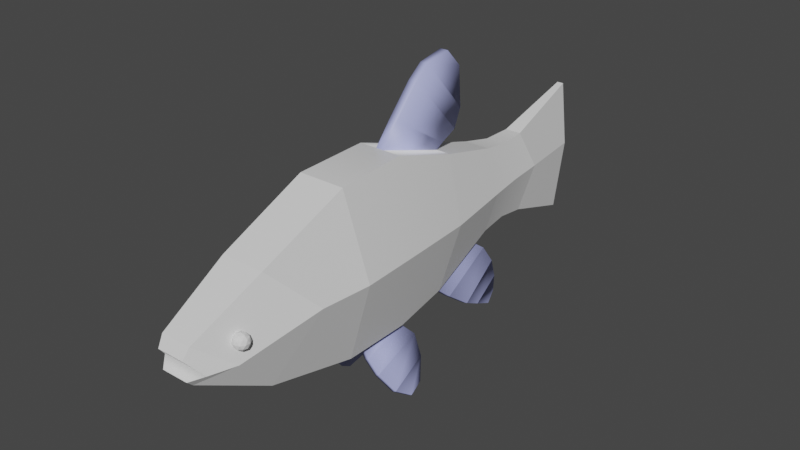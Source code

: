 # Source: tenchFishModel.blend  (saved by Blender 2.93.21; exported with 4.5.12 LTS)
import bpy
from mathutils import Matrix  # noqa: F401  (used for matrix-valued properties, if any)

bpy.ops.wm.read_factory_settings(use_empty=True)
scene = bpy.context.scene
scene.name = 'Scene'

# ---- collections
col_collection = bpy.data.collections.new('Collection'); scene.collection.children.link(col_collection)

# ---- materials (node trees are filled in below, after node groups)
mat_material_001 = bpy.data.materials.new('Material.001')
mat_material_001.use_transparent_shadow = False
mat_material_002 = bpy.data.materials.new('Material.002')
mat_material_002.use_transparent_shadow = False
mat_material_003 = bpy.data.materials.new('Material.003')
mat_material_003.use_transparent_shadow = False
mat_material_004 = bpy.data.materials.new('Material.004')
mat_material_004.use_transparent_shadow = False
mat_material_005 = bpy.data.materials.new('Material.005')
mat_material_005.use_transparent_shadow = False

# ---- material node trees
mat_material_001.use_nodes = True; mat_material_001.node_tree.nodes.clear()
_N = mat_material_001.node_tree.nodes; _L = mat_material_001.node_tree.links
n0 = _N.new('ShaderNodeBsdfPrincipled'); n0.name = 'Principled BSDF'; n0.location = (10, 300)
n0.distribution = 'GGX'
n0.subsurface_method = 'BURLEY'
n0.inputs[3].default_value = 1.45
n0.inputs[27].default_value = (0.0, 0.0, 0.0, 1.0)
n0.inputs[28].default_value = 1.0
n1 = _N.new('ShaderNodeOutputMaterial'); n1.name = 'Material Output'; n1.location = (300, 300)
_L.new(n0.outputs[0], n1.inputs[0])
n1.is_active_output = True
mat_material_002.use_nodes = True; mat_material_002.node_tree.nodes.clear()
_N = mat_material_002.node_tree.nodes; _L = mat_material_002.node_tree.links
n0 = _N.new('ShaderNodeBsdfPrincipled'); n0.name = 'Principled BSDF'; n0.location = (10, 300)
n0.distribution = 'GGX'
n0.subsurface_method = 'BURLEY'
n0.inputs[3].default_value = 1.45
n0.inputs[27].default_value = (0.0, 0.0, 0.0, 1.0)
n0.inputs[28].default_value = 1.0
n1 = _N.new('ShaderNodeOutputMaterial'); n1.name = 'Material Output'; n1.location = (300, 300)
_L.new(n0.outputs[0], n1.inputs[0])
n1.is_active_output = True
mat_material_003.use_nodes = True; mat_material_003.node_tree.nodes.clear()
_N = mat_material_003.node_tree.nodes; _L = mat_material_003.node_tree.links
n0 = _N.new('ShaderNodeBsdfPrincipled'); n0.name = 'Principled BSDF'; n0.location = (10, 300)
n0.distribution = 'GGX'
n0.subsurface_method = 'BURLEY'
n0.inputs[0].default_value = (0.4115, 0.4439, 0.8, 1.0)
n0.inputs[3].default_value = 1.45
n0.inputs[27].default_value = (0.0, 0.0, 0.0, 1.0)
n0.inputs[28].default_value = 1.0
n1 = _N.new('ShaderNodeOutputMaterial'); n1.name = 'Material Output'; n1.location = (300, 300)
_L.new(n0.outputs[0], n1.inputs[0])
n1.is_active_output = True
mat_material_004.use_nodes = True; mat_material_004.node_tree.nodes.clear()
_N = mat_material_004.node_tree.nodes; _L = mat_material_004.node_tree.links
n0 = _N.new('ShaderNodeBsdfPrincipled'); n0.name = 'Principled BSDF'; n0.location = (10, 300)
n0.distribution = 'GGX'
n0.subsurface_method = 'BURLEY'
n0.inputs[3].default_value = 1.45
n0.inputs[27].default_value = (0.0, 0.0, 0.0, 1.0)
n0.inputs[28].default_value = 1.0
n1 = _N.new('ShaderNodeOutputMaterial'); n1.name = 'Material Output'; n1.location = (300, 300)
_L.new(n0.outputs[0], n1.inputs[0])
n1.is_active_output = True
mat_material_005.use_nodes = True; mat_material_005.node_tree.nodes.clear()
_N = mat_material_005.node_tree.nodes; _L = mat_material_005.node_tree.links
n0 = _N.new('ShaderNodeBsdfPrincipled'); n0.name = 'Principled BSDF'; n0.location = (10, 300)
n0.distribution = 'GGX'
n0.subsurface_method = 'BURLEY'
n0.inputs[3].default_value = 1.45
n0.inputs[27].default_value = (0.0, 0.0, 0.0, 1.0)
n0.inputs[28].default_value = 1.0
n1 = _N.new('ShaderNodeOutputMaterial'); n1.name = 'Material Output'; n1.location = (300, 300)
_L.new(n0.outputs[0], n1.inputs[0])
n1.is_active_output = True

# ---- world
world_world = bpy.data.worlds.new('World'); scene.world = world_world
world_world.use_nodes = True; world_world.node_tree.nodes.clear()
_N = world_world.node_tree.nodes; _L = world_world.node_tree.links
n0 = _N.new('ShaderNodeOutputWorld'); n0.name = 'World Output'; n0.location = (300, 300)
n1 = _N.new('ShaderNodeBackground'); n1.name = 'Background'; n1.location = (10, 300)
n1.inputs[0].default_value = (0.05088, 0.05088, 0.05088, 1.0)
_L.new(n1.outputs[0], n0.inputs[0])
n0.is_active_output = True
world_world.color = (0.05088, 0.05088, 0.05088)
world_world.use_sun_shadow = False
world_world.sun_shadow_jitter_overblur = 0.0

# ---- meshes
me_cylinder = bpy.data.meshes.new('Cylinder')
me_cylinder.from_pydata([(0.01677, 0.5795, 0.3802), (-0.1651, 0.9909, 0.001832), (0.2224, 0.5447, -0.007326), (0.02385, 0.8927, -0.3192), (0.0915, 0.5088, -0.4523), (0.04879, 0.8927, -0.3126), (-0.02623, 0.5795, 0.3802), (0.1556, 0.9909, 0.001832), (0.05617, 0.5088, -0.4617), (0.07545, 0.989, 0.2704), (-0.2319, 0.5447, -0.007327), (-0.08491, 0.989, 0.2704), (-0.1505, -1.251, -0.09549), (-0.2895, -0.2879, -1.118e-07), (-0.1912, -1.09, -0.1016), (-0.271, -0.6065, 0.007326), (-0.0873, -1.318, -0.1222), (0.06593, -0.2335, -0.4996), (-0.09798, -1.291, -0.1449), (-0.1379, -0.8465, -0.3713), (0.07784, -1.318, -0.1222), (0.09515, -0.2335, -0.4996), (0.08852, -1.291, -0.1449), (0.1284, -0.8465, -0.3713), (0.1411, -1.251, -0.09549), (0.2801, -0.2879, 1.304e-08), (0.1818, -1.09, -0.1016), (0.2615, -0.6065, 0.007326), (0.0778, -1.331, -0.00109), (0.1377, -0.3172, 0.5088), (0.08852, -1.291, 0.06068), (0.1284, -0.8648, 0.276), (-0.08726, -1.331, -0.00109), (-0.1471, -0.3172, 0.5088), (-0.09798, -1.291, 0.06068), (-0.1379, -0.8648, 0.276), (-0.02473, 1.852, -0.4358), (-0.05468, 1.385, -0.2825), (-0.1046, 1.469, 0.003663), (-0.04473, 1.908, -0.003663), (0.01527, 1.852, -0.4358), (0.04522, 1.385, -0.2825), (0.03527, 1.908, -0.003663), (0.09517, 1.469, 0.003663), (0.01527, 1.868, 0.4101), (0.04522, 1.359, 0.2404), (-0.02473, 1.868, 0.4101), (-0.05468, 1.359, 0.2404), (-0.2721, 0.1275, 0.005495), (0.04134, 0.09237, -0.508), (0.06588, 0.09237, -0.4957), (0.02057, 0.1257, 0.5278), (-0.03003, 0.1257, 0.5278), (0.2626, 0.1275, 0.005495), (0.1181, 1.23, 0.002087), (0.05671, 1.174, 0.2345), (-0.06617, 1.189, -0.2531), (0.05671, 1.189, -0.2531), (-0.06617, 1.174, 0.2345), (-0.1276, 1.23, 0.002087), (-0.1384, 0.1449, -0.5049), (-0.1471, -0.2861, -0.4996), (0.1377, -0.2861, -0.4996), (0.129, 0.1449, -0.5049), (0.05833, 0.1804, -0.542), (0.09106, -0.123, -0.6094), (0.1172, -0.123, -0.5963), (0.08287, 0.1804, -0.5297), (0.04984, 0.1364, -0.525), (0.04249, -0.1361, -0.5123), (0.07437, 0.1364, -0.5127), (0.06862, -0.1361, -0.4992), (0.1012, 0.2604, -0.6276), (0.1396, -0.09618, -0.7064), (0.1658, -0.09618, -0.6933), (0.1257, 0.2604, -0.6153), (0.16, 0.2473, -0.7452), (0.2001, -0.0231, -0.8273), (0.2262, -0.0231, -0.8142), (0.1845, 0.2473, -0.7329), (0.2155, 0.1737, -0.8561), (0.2318, 0.07545, -0.8907), (0.258, 0.07545, -0.8777), (0.24, 0.1737, -0.8438), (-0.07108, 0.09237, -0.482), (-0.04571, 0.09237, -0.4925), (-0.08552, 0.1804, -0.5171), (-0.1148, -0.123, -0.5861), (-0.08782, -0.123, -0.5972), (-0.06015, 0.1804, -0.5276), (-0.0783, 0.1364, -0.4996), (-0.07356, -0.1361, -0.4857), (-0.05293, 0.1364, -0.51), (-0.04654, -0.1361, -0.4968), (-0.1219, 0.2604, -0.6057), (-0.1561, -0.09618, -0.6865), (-0.1291, -0.09618, -0.6976), (-0.09655, 0.2604, -0.6161), (-0.1719, 0.2473, -0.7273), (-0.2075, -0.0231, -0.8115), (-0.1805, -0.0231, -0.8226), (-0.1466, 0.2473, -0.7377), (-0.2191, 0.1737, -0.842), (-0.2345, 0.07545, -0.8771), (-0.2075, 0.07545, -0.8882), (-0.1937, 0.1737, -0.8524), (-0.1183, 0.5795, 0.3802), (0.1089, 0.5795, 0.3802), (0.129, 0.1257, 0.5278), (-0.1384, 0.1257, 0.5278), (-0.02623, 0.6289, 0.4078), (0.01677, 0.6289, 0.4078), (0.02057, 0.2355, 0.658), (-0.03003, 0.2355, 0.658), (-0.02623, 0.7385, 0.4566), (0.01677, 0.7385, 0.4566), (0.02057, 0.3927, 0.8295), (-0.03003, 0.3927, 0.8295), (-0.02623, 0.7874, 0.571), (0.01677, 0.7874, 0.571), (0.02057, 0.4874, 0.9018), (-0.03003, 0.4874, 0.9018), (-0.02623, 0.7678, 0.8205), (0.01677, 0.7678, 0.8205), (0.02057, 0.6565, 0.9333), (-0.03003, 0.6565, 0.9333), (0.1089, 0.5081, -0.4498), (0.07545, 0.9927, -0.2668), (-0.1183, 0.5081, -0.4498), (-0.08491, 0.9927, -0.2668), (0.1089, 0.5081, -0.4498), (0.07545, 0.9927, -0.2668), (-0.1183, 0.5081, -0.4498), (-0.08491, 0.9927, -0.2668), (0.1126, 0.6026, -0.5315), (0.06782, 0.9901, -0.3842), (0.07724, 0.6026, -0.5409), (0.04288, 0.9901, -0.3908), (0.1394, 0.7411, -0.6324), (0.09521, 1.045, -0.4871), (0.1041, 0.7411, -0.6418), (0.07027, 1.045, -0.4938), (0.1504, 0.8336, -0.6738), (0.1209, 1.043, -0.5838), (0.1151, 0.8336, -0.6832), (0.09599, 1.043, -0.5905), (0.1604, 0.9312, -0.7113), (0.1418, 1.005, -0.6623), (0.1251, 0.9312, -0.7207), (0.1169, 1.005, -0.6689), (-0.05335, 0.8927, -0.3169), (-0.07179, 0.5088, -0.465), (-0.02897, 0.8927, -0.3254), (-0.1063, 0.5088, -0.453), (-0.0987, 0.6026, -0.5424), (-0.05327, 0.9901, -0.3953), (-0.1332, 0.6026, -0.5304), (-0.07765, 0.9901, -0.3868), (-0.133, 0.7411, -0.6411), (-0.08824, 1.045, -0.4959), (-0.1675, 0.7411, -0.6291), (-0.1126, 1.045, -0.4875), (-0.147, 0.8336, -0.6815), (-0.1211, 1.043, -0.5905), (-0.1816, 0.8336, -0.6695), (-0.1455, 1.043, -0.582), (-0.1598, 0.9312, -0.7182), (-0.1477, 1.005, -0.6672), (-0.1943, 0.9312, -0.7062), (-0.1721, 1.005, -0.6587)], [], [(106, 11, 1, 10), (126, 127, 7, 2), (2, 7, 9, 107), (107, 9, 11, 106), (55, 54, 43, 45), (48, 10, 128, 60), (3, 5, 135, 137), (10, 1, 129, 128), (13, 61, 19, 15), (15, 19, 18, 14), (14, 18, 16, 12), (61, 62, 23, 19), (19, 23, 22, 18), (18, 22, 20, 16), (62, 25, 27, 23), (23, 27, 26, 22), (22, 26, 24, 20), (25, 29, 31, 27), (27, 31, 30, 26), (26, 30, 28, 24), (29, 33, 35, 31), (31, 35, 34, 30), (30, 34, 32, 28), (33, 13, 15, 35), (35, 15, 14, 34), (34, 14, 12, 32), (60, 128, 126, 63), (6, 52, 113, 110), (53, 2, 107, 108), (63, 126, 2, 53), (109, 106, 10, 48), (57, 56, 37, 41), (54, 57, 41, 43), (58, 55, 45, 47), (59, 58, 47, 38), (36, 39, 46, 44, 42, 40), (37, 38, 39, 36), (41, 37, 36, 40), (43, 41, 40, 42), (45, 43, 42, 44), (47, 45, 44, 46), (38, 47, 46, 39), (56, 59, 38, 37), (33, 109, 48, 13), (62, 63, 53, 25), (25, 53, 108, 29), (29, 108, 109, 33), (69, 68, 64, 65), (13, 48, 60, 61), (129, 1, 59, 56), (1, 11, 58, 59), (11, 9, 55, 58), (7, 127, 57, 54), (127, 129, 56, 57), (9, 7, 54, 55), (28, 32, 12, 24), (16, 20, 24, 12), (49, 17, 61, 60), (17, 21, 62, 61), (21, 50, 63, 62), (50, 49, 60, 63), (64, 67, 75, 72), (68, 70, 67, 64), (71, 69, 65, 66), (70, 71, 66, 67), (50, 21, 71, 70), (21, 17, 69, 71), (49, 50, 70, 68), (17, 49, 68, 69), (72, 75, 79, 76), (66, 65, 73, 74), (67, 66, 74, 75), (65, 64, 72, 73), (78, 77, 81, 82), (74, 73, 77, 78), (75, 74, 78, 79), (73, 72, 76, 77), (81, 80, 83, 82), (79, 78, 82, 83), (77, 76, 80, 81), (76, 79, 83, 80), (91, 90, 86, 87), (86, 89, 97, 94), (90, 92, 89, 86), (93, 91, 87, 88), (92, 93, 88, 89), (84, 85, 92, 90), (94, 97, 101, 98), (88, 87, 95, 96), (89, 88, 96, 97), (87, 86, 94, 95), (100, 99, 103, 104), (96, 95, 99, 100), (97, 96, 100, 101), (95, 94, 98, 99), (103, 102, 105, 104), (101, 100, 104, 105), (99, 98, 102, 103), (98, 101, 105, 102), (6, 0, 107, 106), (0, 51, 108, 107), (52, 6, 106, 109), (51, 52, 109, 108), (111, 110, 114, 115), (0, 6, 110, 111), (52, 51, 112, 113), (51, 0, 111, 112), (117, 116, 120, 121), (113, 112, 116, 117), (112, 111, 115, 116), (110, 113, 117, 114), (118, 121, 125, 122), (116, 115, 119, 120), (114, 117, 121, 118), (115, 114, 118, 119), (124, 123, 122, 125), (119, 118, 122, 123), (121, 120, 124, 125), (120, 119, 123, 124), (130, 131, 127, 126), (133, 132, 128, 129), (131, 133, 129, 127), (132, 130, 126, 128), (4, 5, 131, 130), (3, 8, 132, 133), (5, 3, 133, 131), (8, 4, 130, 132), (137, 135, 139, 141), (5, 4, 134, 135), (4, 8, 136, 134), (8, 3, 137, 136), (138, 140, 144, 142), (135, 134, 138, 139), (134, 136, 140, 138), (136, 137, 141, 140), (145, 143, 147, 149), (140, 141, 145, 144), (141, 139, 143, 145), (139, 138, 142, 143), (148, 149, 147, 146), (143, 142, 146, 147), (142, 144, 148, 146), (144, 145, 149, 148), (150, 152, 155, 157), (157, 155, 159, 161), (152, 151, 154, 155), (151, 153, 156, 154), (153, 150, 157, 156), (158, 160, 164, 162), (155, 154, 158, 159), (154, 156, 160, 158), (156, 157, 161, 160), (165, 163, 167, 169), (160, 161, 165, 164), (161, 159, 163, 165), (159, 158, 162, 163), (168, 169, 167, 166), (163, 162, 166, 167), (162, 164, 168, 166), (164, 165, 169, 168), (42, 39, 46, 44), (40, 36, 39, 42)])
me_cylinder.polygons.foreach_set('use_smooth', [1, 1, 1, 1, 1, 1, 1, 1, 1, 1, 1, 1, 1, 1, 1, 1, 1, 1, 1, 1, 1, 1, 1, 1, 1, 1, 1, 1, 1, 1, 1, 1, 1, 1, 1, 1, 1, 1, 1, 1, 1, 1, 1, 1, 1, 1, 1, 1, 1, 1, 1, 1, 1, 1, 1, 1, 1, 1, 1, 1, 1, 1, 1, 1, 1, 1, 1, 1, 1, 1, 1, 1, 1, 1, 1, 1, 1, 1, 1, 1, 1, 1, 1, 1, 1, 1, 1, 1, 1, 1, 1, 1, 1, 1, 1, 1, 1, 1, 1, 1, 1, 1, 1, 1, 1, 1, 1, 1, 1, 1, 1, 1, 1, 1, 1, 1, 1, 1, 1, 1, 1, 1, 1, 1, 1, 1, 1, 1, 1, 1, 1, 1, 1, 1, 1, 1, 1, 1, 1, 1, 1, 1, 1, 1, 1, 1, 1, 1, 1, 1, 1, 1, 1, 1, 1, 1, 1, 1, 1, 1, 0, 0])
me_cylinder.polygons.foreach_set('material_index', [0, 0, 0, 0, 0, 0, 2, 0, 0, 4, 4, 0, 4, 4, 0, 4, 4, 0, 4, 4, 0, 4, 4, 0, 4, 4, 0, 2, 0, 0, 0, 0, 0, 0, 0, 2, 3, 3, 3, 3, 3, 3, 0, 0, 0, 0, 0, 2, 0, 0, 0, 0, 0, 0, 0, 4, 4, 0, 0, 0, 0, 2, 2, 2, 2, 0, 0, 2, 0, 2, 2, 2, 2, 2, 2, 2, 2, 2, 2, 2, 2, 2, 2, 2, 2, 2, 2, 2, 2, 2, 2, 2, 2, 2, 2, 2, 2, 2, 2, 0, 0, 0, 0, 2, 2, 2, 2, 2, 2, 2, 2, 2, 2, 2, 2, 2, 2, 2, 2, 0, 0, 0, 2, 0, 0, 0, 2, 2, 2, 2, 2, 2, 2, 2, 2, 2, 2, 2, 2, 2, 2, 2, 2, 2, 2, 2, 2, 2, 2, 2, 2, 2, 2, 2, 2, 2, 2, 2, 2, 2, 2, 2])
_k = set([(0, 6), (0, 51), (1, 10), (1, 11), (1, 59), (1, 129), (2, 7), (2, 53), (2, 107), (2, 126), (3, 5), (3, 8), (4, 5), (4, 8), (6, 52), (7, 9), (7, 54), (7, 127), (9, 11), (9, 55), (9, 107), (10, 48), (10, 106), (10, 128), (11, 58), (11, 106), (12, 14), (12, 16), (12, 32), (13, 15), (13, 33), (13, 48), (13, 61), (14, 15), (14, 18), (14, 34), (15, 19), (15, 35), (16, 18), (16, 20), (17, 21), (17, 49), (18, 19), (18, 22), (19, 23), (19, 61), (20, 22), (20, 24), (21, 50), (22, 23), (22, 26), (23, 27), (23, 62), (24, 26), (24, 28), (25, 27), (25, 29), (25, 53), (25, 62), (26, 27), (26, 30), (27, 31), (28, 30), (28, 32), (29, 31), (29, 33), (29, 108), (30, 31), (30, 34), (31, 35), (32, 34), (33, 35), (33, 109), (34, 35), (36, 37), (36, 39), (36, 40), (37, 38), (37, 41), (37, 56), (38, 39), (38, 47), (38, 59), (39, 46), (40, 41), (40, 42), (41, 43), (41, 57), (42, 43), (42, 44), (43, 45), (43, 54), (44, 45), (44, 46), (45, 47), (45, 55), (46, 47), (47, 58), (56, 129), (57, 127), (60, 61), (60, 128), (61, 62), (62, 63), (63, 126), (64, 65), (65, 66), (66, 67), (72, 73), (73, 74), (74, 75), (76, 77), (77, 78), (78, 79), (80, 81), (81, 82), (82, 83), (86, 87), (87, 88), (88, 89), (94, 95), (95, 96), (96, 97), (98, 99), (99, 100), (100, 101), (102, 103), (103, 104), (104, 105), (106, 107), (106, 109), (107, 108), (110, 111), (110, 113), (111, 112), (114, 115), (114, 117), (115, 116), (118, 119), (118, 121), (119, 120), (122, 123), (122, 125), (123, 124), (126, 127), (126, 128), (127, 129), (128, 129), (130, 131), (130, 132), (131, 133), (132, 133), (134, 135), (134, 136), (135, 137), (136, 137), (138, 139), (138, 140), (139, 141), (140, 141), (142, 143), (142, 144), (143, 145), (144, 145), (146, 147), (146, 148), (147, 149), (148, 149), (150, 152), (150, 153), (151, 152), (151, 153), (154, 155), (154, 156), (155, 157), (156, 157), (158, 159), (158, 160), (159, 161), (160, 161), (162, 163), (162, 164), (163, 165), (164, 165), (166, 167), (166, 168), (167, 169), (168, 169)])
me_cylinder.attributes.new('sharp_edge', 'BOOLEAN', 'EDGE').data.foreach_set('value', [ (min(e.vertices), max(e.vertices)) in _k for e in me_cylinder.edges])
_uv = me_cylinder.uv_layers.new(name='UVMap')
_uv.uv.foreach_set('vector', [0.1667, 0.8419, 0.1667, 1.0, -8.941e-08, 1.0, -8.941e-08, 0.8419, 0.6667, 0.8419, 0.6667, 1.0, 0.5, 1.0, 0.5, 0.8419, 0.5, 0.8419, 0.5, 1.0, 0.3333, 1.0, 0.3333, 0.8419, 0.3333, 0.8419, 0.3333, 1.0, 0.1667, 1.0, 0.1667, 0.8419, 0.3333, 1.0, 0.5, 1.0, 0.5, 1.0, 0.3333, 1.0, 1.0, 0.7629, 1.0, 0.8419, 0.8333, 0.8419, 0.8333, 0.7629, 0.8333, 1.0, 0.6667, 1.0, 0.6667, 1.0, 0.8333, 1.0, 1.0, 0.8419, 1.0, 1.0, 0.8333, 1.0, 0.8333, 0.8419, 1.0, 0.6839, 0.8333, 0.6839, 0.8428, 0.5919, 0.9905, 0.5919, 0.9905, 0.5919, 0.8428, 0.5919, 0.8687, 0.5, 0.9646, 0.5, 0.75, 0.3881, 0.8696, 0.319, 0.7813, 0.2681, 0.75, 0.2862, 0.8333, 0.6839, 0.6667, 0.6839, 0.6761, 0.5919, 0.8239, 0.5919, 0.8239, 0.5919, 0.6761, 0.5919, 0.7021, 0.5, 0.7979, 0.5, 0.8696, 0.319, 0.8696, 0.181, 0.7813, 0.2319, 0.7813, 0.2681, 0.6667, 0.6839, 0.5, 0.6839, 0.5095, 0.5919, 0.6572, 0.5919, 0.6572, 0.5919, 0.5095, 0.5919, 0.5354, 0.5, 0.6313, 0.5, 0.8696, 0.181, 0.75, 0.1119, 0.75, 0.2138, 0.7813, 0.2319, 0.5, 0.6839, 0.3333, 0.6839, 0.3428, 0.5919, 0.4905, 0.5919, 0.4905, 0.5919, 0.3428, 0.5919, 0.3687, 0.5, 0.4646, 0.5, 0.75, 0.1119, 0.6304, 0.181, 0.7187, 0.2319, 0.75, 0.2138, 0.3333, 0.6839, 0.1667, 0.6839, 0.1761, 0.5919, 0.3239, 0.5919, 0.3239, 0.5919, 0.1761, 0.5919, 0.2021, 0.5, 0.2979, 0.5, 0.6304, 0.181, 0.6304, 0.319, 0.7187, 0.2681, 0.7187, 0.2319, 0.1667, 0.6839, -8.941e-08, 0.6839, 0.009482, 0.5919, 0.1572, 0.5919, 0.1572, 0.5919, 0.009482, 0.5919, 0.03539, 0.5, 0.1313, 0.5, 0.6304, 0.319, 0.75, 0.3881, 0.75, 0.2862, 0.7187, 0.2681, 0.8333, 0.7629, 0.8333, 0.8419, 0.6667, 0.8419, 0.6667, 0.7629, 0.1667, 0.8419, 0.1667, 0.7629, 0.1667, 0.7629, 0.1667, 0.8419, 0.5, 0.7629, 0.5, 0.8419, 0.3333, 0.8419, 0.3333, 0.7629, 0.6667, 0.7629, 0.6667, 0.8419, 0.5, 0.8419, 0.5, 0.7629, 0.1667, 0.7629, 0.1667, 0.8419, -8.941e-08, 0.8419, -8.941e-08, 0.7629, 0.6667, 1.0, 0.8333, 1.0, 0.8333, 1.0, 0.6667, 1.0, 0.5, 1.0, 0.6667, 1.0, 0.6667, 1.0, 0.5, 1.0, 0.1667, 1.0, 0.3333, 1.0, 0.3333, 1.0, 0.1667, 1.0, -8.941e-08, 1.0, 0.1667, 1.0, 0.1667, 1.0, -8.941e-08, 1.0, 0.3574, 0.312, 0.25, 0.3741, 0.1426, 0.312, 0.1426, 0.188, 0.25, 0.1259, 0.3574, 0.188, 0.8333, 1.0, 1.0, 1.0, 0.9597, 1.0, 0.8736, 1.0, 0.6667, 1.0, 0.8333, 1.0, 0.7931, 1.0, 0.7069, 1.0, 0.5, 1.0, 0.6667, 1.0, 0.6264, 1.0, 0.5403, 1.0, 0.3333, 1.0, 0.5, 1.0, 0.4597, 1.0, 0.3736, 1.0, 0.1667, 1.0, 0.3333, 1.0, 0.2931, 1.0, 0.2069, 1.0, -8.941e-08, 1.0, 0.1667, 1.0, 0.1264, 1.0, 0.04026, 1.0, 0.8333, 1.0, 1.0, 1.0, 1.0, 1.0, 0.8333, 1.0, 0.1667, 0.6839, 0.1667, 0.7629, -8.941e-08, 0.7629, -8.941e-08, 0.6839, 0.6667, 0.6839, 0.6667, 0.7629, 0.5, 0.7629, 0.5, 0.6839, 0.5, 0.6839, 0.5, 0.7629, 0.3333, 0.7629, 0.3333, 0.6839, 0.3333, 0.6839, 0.3333, 0.7629, 0.1667, 0.7629, 0.1667, 0.6839, 0.8333, 0.6839, 0.8333, 0.7629, 0.8333, 0.7629, 0.8333, 0.6839, 1.0, 0.6839, 1.0, 0.7629, 0.8333, 0.7629, 0.8333, 0.6839, 0.8333, 1.0, 1.0, 1.0, 1.0, 1.0, 0.8333, 1.0, -8.941e-08, 1.0, 0.1667, 1.0, 0.1667, 1.0, -8.941e-08, 1.0, 0.1667, 1.0, 0.3333, 1.0, 0.3333, 1.0, 0.1667, 1.0, 0.5, 1.0, 0.6667, 1.0, 0.6667, 1.0, 0.5, 1.0, 0.6667, 1.0, 0.8333, 1.0, 0.8333, 1.0, 0.6667, 1.0, 0.3333, 1.0, 0.5, 1.0, 0.5, 1.0, 0.3333, 1.0, 0.7187, 0.2319, 0.7187, 0.2681, 0.75, 0.2862, 0.75, 0.2138, 0.7813, 0.2681, 0.7813, 0.2319, 0.75, 0.2138, 0.75, 0.2862, 0.8333, 0.7629, 0.8333, 0.6839, 0.8333, 0.6839, 0.8333, 0.7629, 0.8333, 0.6839, 0.6667, 0.6839, 0.6667, 0.6839, 0.8333, 0.6839, 0.6667, 0.6839, 0.6667, 0.7629, 0.6667, 0.7629, 0.6667, 0.6839, 0.6667, 0.7629, 0.8333, 0.7629, 0.8333, 0.7629, 0.6667, 0.7629, 0.8333, 0.7629, 0.6667, 0.7629, 0.6667, 0.7629, 0.8333, 0.7629, 0.8333, 0.7629, 0.6667, 0.7629, 0.6667, 0.7629, 0.8333, 0.7629, 0.6667, 0.6839, 0.8333, 0.6839, 0.8333, 0.6839, 0.6667, 0.6839, 0.6667, 0.7629, 0.6667, 0.6839, 0.6667, 0.6839, 0.6667, 0.7629, 0.6667, 0.7629, 0.6667, 0.6839, 0.6667, 0.6839, 0.6667, 0.7629, 0.6667, 0.6839, 0.8333, 0.6839, 0.8333, 0.6839, 0.6667, 0.6839, 0.8333, 0.7629, 0.6667, 0.7629, 0.6667, 0.7629, 0.8333, 0.7629, 0.8333, 0.6839, 0.8333, 0.7629, 0.8333, 0.7629, 0.8333, 0.6839, 0.8333, 0.7629, 0.6667, 0.7629, 0.6667, 0.7629, 0.8333, 0.7629, 0.6667, 0.6839, 0.8333, 0.6839, 0.8333, 0.6839, 0.6667, 0.6839, 0.6667, 0.7629, 0.6667, 0.6839, 0.6667, 0.6839, 0.6667, 0.7629, 0.8333, 0.6839, 0.8333, 0.7629, 0.8333, 0.7629, 0.8333, 0.6839, 0.6667, 0.6839, 0.8333, 0.6839, 0.8333, 0.6839, 0.6667, 0.6839, 0.6667, 0.6839, 0.8333, 0.6839, 0.8333, 0.6839, 0.6667, 0.6839, 0.6667, 0.7629, 0.6667, 0.6839, 0.6667, 0.6839, 0.6667, 0.7629, 0.8333, 0.6839, 0.8333, 0.7629, 0.8333, 0.7629, 0.8333, 0.6839, 0.8333, 0.6839, 0.8333, 0.7629, 0.6667, 0.7629, 0.6667, 0.6839, 0.6667, 0.7629, 0.6667, 0.6839, 0.6667, 0.6839, 0.6667, 0.7629, 0.8333, 0.6839, 0.8333, 0.7629, 0.8333, 0.7629, 0.8333, 0.6839, 0.8333, 0.7629, 0.6667, 0.7629, 0.6667, 0.7629, 0.8333, 0.7629, 0.8333, 0.6839, 0.8333, 0.7629, 0.8333, 0.7629, 0.8333, 0.6839, 0.8333, 0.7629, 0.6667, 0.7629, 0.6667, 0.7629, 0.8333, 0.7629, 0.8333, 0.7629, 0.6667, 0.7629, 0.6667, 0.7629, 0.8333, 0.7629, 0.6667, 0.6839, 0.8333, 0.6839, 0.8333, 0.6839, 0.6667, 0.6839, 0.6667, 0.7629, 0.6667, 0.6839, 0.6667, 0.6839, 0.6667, 0.7629, 0.8333, 0.7629, 0.6667, 0.7629, 0.6667, 0.7629, 0.8333, 0.7629, 0.8333, 0.7629, 0.6667, 0.7629, 0.6667, 0.7629, 0.8333, 0.7629, 0.6667, 0.6839, 0.8333, 0.6839, 0.8333, 0.6839, 0.6667, 0.6839, 0.6667, 0.7629, 0.6667, 0.6839, 0.6667, 0.6839, 0.6667, 0.7629, 0.8333, 0.6839, 0.8333, 0.7629, 0.8333, 0.7629, 0.8333, 0.6839, 0.6667, 0.6839, 0.8333, 0.6839, 0.8333, 0.6839, 0.6667, 0.6839, 0.6667, 0.6839, 0.8333, 0.6839, 0.8333, 0.6839, 0.6667, 0.6839, 0.6667, 0.7629, 0.6667, 0.6839, 0.6667, 0.6839, 0.6667, 0.7629, 0.8333, 0.6839, 0.8333, 0.7629, 0.8333, 0.7629, 0.8333, 0.6839, 0.8333, 0.6839, 0.8333, 0.7629, 0.6667, 0.7629, 0.6667, 0.6839, 0.6667, 0.7629, 0.6667, 0.6839, 0.6667, 0.6839, 0.6667, 0.7629, 0.8333, 0.6839, 0.8333, 0.7629, 0.8333, 0.7629, 0.8333, 0.6839, 0.8333, 0.7629, 0.6667, 0.7629, 0.6667, 0.7629, 0.8333, 0.7629, 0.1667, 0.8419, 0.3333, 0.8419, 0.3333, 0.8419, 0.1667, 0.8419, 0.3333, 0.8419, 0.3333, 0.7629, 0.3333, 0.7629, 0.3333, 0.8419, 0.1667, 0.7629, 0.1667, 0.8419, 0.1667, 0.8419, 0.1667, 0.7629, 0.3333, 0.7629, 0.1667, 0.7629, 0.1667, 0.7629, 0.3333, 0.7629, 0.3333, 0.8419, 0.1667, 0.8419, 0.1667, 0.8419, 0.3333, 0.8419, 0.3333, 0.8419, 0.1667, 0.8419, 0.1667, 0.8419, 0.3333, 0.8419, 0.1667, 0.7629, 0.3333, 0.7629, 0.3333, 0.7629, 0.1667, 0.7629, 0.3333, 0.7629, 0.3333, 0.8419, 0.3333, 0.8419, 0.3333, 0.7629, 0.1667, 0.7629, 0.3333, 0.7629, 0.3333, 0.7629, 0.1667, 0.7629, 0.1667, 0.7629, 0.3333, 0.7629, 0.3333, 0.7629, 0.1667, 0.7629, 0.3333, 0.7629, 0.3333, 0.8419, 0.3333, 0.8419, 0.3333, 0.7629, 0.1667, 0.8419, 0.1667, 0.7629, 0.1667, 0.7629, 0.1667, 0.8419, 0.1667, 0.8419, 0.1667, 0.7629, 0.1667, 0.7629, 0.1667, 0.8419, 0.3333, 0.7629, 0.3333, 0.8419, 0.3333, 0.8419, 0.3333, 0.7629, 0.1667, 0.8419, 0.1667, 0.7629, 0.1667, 0.7629, 0.1667, 0.8419, 0.3333, 0.8419, 0.1667, 0.8419, 0.1667, 0.8419, 0.3333, 0.8419, 0.3333, 0.7629, 0.3333, 0.8419, 0.1667, 0.8419, 0.1667, 0.7629, 0.3333, 0.8419, 0.1667, 0.8419, 0.1667, 0.8419, 0.3333, 0.8419, 0.1667, 0.7629, 0.3333, 0.7629, 0.3333, 0.7629, 0.1667, 0.7629, 0.3333, 0.7629, 0.3333, 0.8419, 0.3333, 0.8419, 0.3333, 0.7629, 0.6667, 0.8419, 0.6667, 1.0, 0.6667, 1.0, 0.6667, 0.8419, 0.8333, 1.0, 0.8333, 0.8419, 0.8333, 0.8419, 0.8333, 1.0, 0.6667, 1.0, 0.8333, 1.0, 0.8333, 1.0, 0.6667, 1.0, 0.8333, 0.8419, 0.6667, 0.8419, 0.6667, 0.8419, 0.8333, 0.8419, 0.6667, 0.8419, 0.6667, 1.0, 0.6667, 1.0, 0.6667, 0.8419, 0.8333, 1.0, 0.8333, 0.8419, 0.8333, 0.8419, 0.8333, 1.0, 0.6667, 1.0, 0.8333, 1.0, 0.8333, 1.0, 0.6667, 1.0, 0.8333, 0.8419, 0.6667, 0.8419, 0.6667, 0.8419, 0.8333, 0.8419, 0.8333, 1.0, 0.6667, 1.0, 0.6667, 1.0, 0.8333, 1.0, 0.6667, 1.0, 0.6667, 0.8419, 0.6667, 0.8419, 0.6667, 1.0, 0.6667, 0.8419, 0.8333, 0.8419, 0.8333, 0.8419, 0.6667, 0.8419, 0.8333, 0.8419, 0.8333, 1.0, 0.8333, 1.0, 0.8333, 0.8419, 0.6667, 0.8419, 0.8333, 0.8419, 0.8333, 0.8419, 0.6667, 0.8419, 0.6667, 1.0, 0.6667, 0.8419, 0.6667, 0.8419, 0.6667, 1.0, 0.6667, 0.8419, 0.8333, 0.8419, 0.8333, 0.8419, 0.6667, 0.8419, 0.8333, 0.8419, 0.8333, 1.0, 0.8333, 1.0, 0.8333, 0.8419, 0.8333, 1.0, 0.6667, 1.0, 0.6667, 1.0, 0.8333, 1.0, 0.8333, 0.8419, 0.8333, 1.0, 0.8333, 1.0, 0.8333, 0.8419, 0.8333, 1.0, 0.6667, 1.0, 0.6667, 1.0, 0.8333, 1.0, 0.6667, 1.0, 0.6667, 0.8419, 0.6667, 0.8419, 0.6667, 1.0, 0.8333, 0.8419, 0.8333, 1.0, 0.6667, 1.0, 0.6667, 0.8419, 0.6667, 1.0, 0.6667, 0.8419, 0.6667, 0.8419, 0.6667, 1.0, 0.6667, 0.8419, 0.8333, 0.8419, 0.8333, 0.8419, 0.6667, 0.8419, 0.8333, 0.8419, 0.8333, 1.0, 0.8333, 1.0, 0.8333, 0.8419, 0.8333, 1.0, 0.6667, 1.0, 0.6667, 1.0, 0.8333, 1.0, 0.8333, 1.0, 0.6667, 1.0, 0.6667, 1.0, 0.8333, 1.0, 0.6667, 1.0, 0.6667, 0.8419, 0.6667, 0.8419, 0.6667, 1.0, 0.6667, 0.8419, 0.8333, 0.8419, 0.8333, 0.8419, 0.6667, 0.8419, 0.8333, 0.8419, 0.8333, 1.0, 0.8333, 1.0, 0.8333, 0.8419, 0.6667, 0.8419, 0.8333, 0.8419, 0.8333, 0.8419, 0.6667, 0.8419, 0.6667, 1.0, 0.6667, 0.8419, 0.6667, 0.8419, 0.6667, 1.0, 0.6667, 0.8419, 0.8333, 0.8419, 0.8333, 0.8419, 0.6667, 0.8419, 0.8333, 0.8419, 0.8333, 1.0, 0.8333, 1.0, 0.8333, 0.8419, 0.8333, 1.0, 0.6667, 1.0, 0.6667, 1.0, 0.8333, 1.0, 0.8333, 0.8419, 0.8333, 1.0, 0.8333, 1.0, 0.8333, 0.8419, 0.8333, 1.0, 0.6667, 1.0, 0.6667, 1.0, 0.8333, 1.0, 0.6667, 1.0, 0.6667, 0.8419, 0.6667, 0.8419, 0.6667, 1.0, 0.8333, 0.8419, 0.8333, 1.0, 0.6667, 1.0, 0.6667, 0.8419, 0.6667, 1.0, 0.6667, 0.8419, 0.6667, 0.8419, 0.6667, 1.0, 0.6667, 0.8419, 0.8333, 0.8419, 0.8333, 0.8419, 0.6667, 0.8419, 0.8333, 0.8419, 0.8333, 1.0, 0.8333, 1.0, 0.8333, 0.8419, 0.0, 0.0, 0.0, 0.0, 0.0, 0.0, 0.0, 0.0, 0.0, 0.0, 0.0, 0.0, 0.0, 0.0, 0.0, 0.0])
me_cylinder.materials.append(mat_material_001)
me_cylinder.materials.append(mat_material_002)
me_cylinder.materials.append(mat_material_003)
me_cylinder.materials.append(mat_material_004)
me_cylinder.materials.append(mat_material_005)
me_cylinder.use_remesh_fix_poles = True
me_cylinder.use_remesh_preserve_attributes = False
me_cylinder.update()
me_cylinder.normals_split_custom_set([tuple(v) for v in zip(*[iter([-0.9511, 0.1436, 0.2736, -0.9511, 0.1436, 0.2736, -0.9511, 0.1436, 0.2736, -0.9511, 0.1436, 0.2736, 0.9508, 0.1575, -0.2668, 0.9508, 0.1575, -0.2668, 0.9508, 0.1575, -0.2668, 0.9508, 0.1575, -0.2668, 0.9511, 0.1436, 0.2736, 0.9511, 0.1436, 0.2736, 0.9511, 0.1436, 0.2736, 0.9511, 0.1436, 0.2736, 0.0, 0.2589, 0.9659, 0.0, 0.2589, 0.9659, 0.0, 0.2589, 0.9659, 0.0, 0.2589, 0.9659, 0.9548, 0.1182, 0.2727, 0.9573, 0.1072, 0.2684, 0.9641, 0.07389, 0.255, 0.9641, 0.07389, 0.255, -0.9645, 0.05792, -0.2578, -0.9637, 0.08815, -0.2519, -0.9637, 0.08815, -0.2519, -0.9645, 0.05856, -0.2576, -0.895, 0.3645, 0.2572, 0.6489, 0.3645, 0.6678, 0.3541, 0.5082, 0.7851, -0.6973, 0.5082, 0.5054, -0.9508, 0.1575, -0.2668, -0.9508, 0.1575, -0.2668, -0.9508, 0.1575, -0.2668, -0.9508, 0.1575, -0.2668, -0.9571, -0.07358, -0.2803, -0.9571, -0.07358, -0.2803, -0.9571, -0.07358, -0.2803, -0.9571, -0.07358, -0.2803, -0.9301, -0.1616, -0.33, -0.9301, -0.1616, -0.33, -0.9301, -0.1616, -0.33, -0.9301, -0.1616, -0.33, -0.7639, -0.296, -0.5734, -0.7639, -0.296, -0.5734, -0.7639, -0.296, -0.5734, -0.7639, -0.296, -0.5734, 4.731e-07, -0.2233, -0.9748, 4.731e-07, -0.2233, -0.9748, 4.731e-07, -0.2233, -0.9748, 4.731e-07, -0.2233, -0.9748, 3.958e-07, -0.4536, -0.8912, 3.958e-07, -0.4536, -0.8912, 3.958e-07, -0.4536, -0.8912, 3.958e-07, -0.4536, -0.8912, 7.482e-08, -0.6433, -0.7656, 7.482e-08, -0.6433, -0.7656, 7.482e-08, -0.6433, -0.7656, 7.482e-08, -0.6433, -0.7656, 0.9571, -0.07358, -0.2803, 0.9571, -0.07358, -0.2803, 0.9571, -0.07358, -0.2803, 0.9571, -0.07358, -0.2803, 0.9301, -0.1616, -0.33, 0.9301, -0.1616, -0.33, 0.9301, -0.1616, -0.33, 0.9301, -0.1616, -0.33, 0.7639, -0.296, -0.5734, 0.7639, -0.296, -0.5734, 0.7639, -0.296, -0.5734, 0.7639, -0.296, -0.5734, 0.949, -0.1077, 0.2965, 0.949, -0.1077, 0.2965, 0.949, -0.1077, 0.2965, 0.949, -0.1077, 0.2965, 0.9402, -0.2171, 0.2623, 0.9402, -0.2171, 0.2623, 0.9402, -0.2171, 0.2623, 0.9402, -0.2171, 0.2623, 0.9244, -0.3008, 0.2343, 0.9244, -0.3008, 0.2343, 0.9244, -0.3008, 0.2343, 0.9244, -0.3008, 0.2343, -1.893e-08, -0.3912, 0.9203, -1.893e-08, -0.3912, 0.9203, -1.893e-08, -0.3912, 0.9203, -1.893e-08, -0.3912, 0.9203, 1.378e-07, -0.4508, 0.8926, 1.378e-07, -0.4508, 0.8926, 1.378e-07, -0.4508, 0.8926, 1.378e-07, -0.4508, 0.8926, 0.0, -0.8402, 0.5423, 0.0, -0.8402, 0.5423, 0.0, -0.8402, 0.5423, 0.0, -0.8402, 0.5423, -0.949, -0.1077, 0.2965, -0.949, -0.1077, 0.2965, -0.949, -0.1077, 0.2965, -0.949, -0.1077, 0.2965, -0.9402, -0.2171, 0.2623, -0.9402, -0.2171, 0.2623, -0.9402, -0.2171, 0.2623, -0.9402, -0.2171, 0.2623, -0.9244, -0.3008, 0.2343, -0.9244, -0.3008, 0.2343, -0.9244, -0.3008, 0.2343, -0.9244, -0.3008, 0.2343, 0.0005683, 0.06472, -0.9979, 1.64e-07, 0.1501, -0.9887, 1.64e-07, 0.1501, -0.9887, -0.01569, 0.06885, -0.9975, -0.8246, 0.2775, -0.493, -0.2498, -0.8112, 0.5287, -0.7054, -0.5326, 0.4676, -0.5628, 0.4041, -0.7211, 0.9637, 0.0678, 0.2582, 0.9598, 0.1138, 0.2567, 0.9598, 0.1138, 0.2567, 0.9639, 0.0638, 0.2583, 0.9645, 0.05856, -0.2576, 0.9637, 0.08815, -0.2519, 0.9637, 0.08815, -0.2519, 0.9645, 0.05792, -0.2578, -0.9639, 0.0638, 0.2583, -0.9598, 0.1138, 0.2567, -0.9598, 0.1138, 0.2567, -0.9637, 0.0678, 0.2582, 1.514e-07, -0.03438, -0.9994, 1.514e-07, -0.03438, -0.9994, 1.688e-07, -0.1485, -0.9889, 1.688e-07, -0.1485, -0.9889, 0.9662, 0.09498, -0.2397, 0.9648, 0.0998, -0.2434, 0.9745, 0.06343, -0.2152, 0.9745, 0.06343, -0.2152, -8.631e-08, 0.0856, 0.9963, -8.631e-08, 0.0856, 0.9963, -1.807e-07, -0.03174, 0.9995, -1.807e-07, -0.03174, 0.9995, -0.9573, 0.1072, 0.2684, -0.9548, 0.1182, 0.2727, -0.9641, 0.07389, 0.255, -0.9641, 0.07389, 0.255, 1.835e-08, 0.9998, -0.01948, 1.835e-08, 0.9998, -0.01948, 1.835e-08, 0.9998, -0.01948, 1.835e-08, 0.9998, -0.01948, 1.835e-08, 0.9998, -0.01948, 1.835e-08, 0.9998, -0.01948, -0.9906, 0.07837, -0.1119, -0.9906, 0.07837, -0.1119, -0.9906, 0.07837, -0.1119, -0.9906, 0.07837, -0.1119, 4.335e-07, -0.3119, -0.9501, 4.335e-07, -0.3119, -0.9501, 4.335e-07, -0.3119, -0.9501, 4.335e-07, -0.3119, -0.9501, 0.9906, 0.07837, -0.1119, 0.9906, 0.07837, -0.1119, 0.9906, 0.07837, -0.1119, 0.9906, 0.07837, -0.1119, 0.9897, 0.07265, 0.1232, 0.9897, 0.07265, 0.1232, 0.9897, 0.07265, 0.1232, 0.9897, 0.07265, 0.1232, 0.0, -0.3163, 0.9487, 0.0, -0.3163, 0.9487, 0.0, -0.3163, 0.9487, 0.0, -0.3163, 0.9487, -0.9897, 0.07265, 0.1232, -0.9897, 0.07265, 0.1232, -0.9897, 0.07265, 0.1232, -0.9897, 0.07265, 0.1232, -0.9648, 0.0998, -0.2434, -0.9662, 0.09498, -0.2397, -0.9745, 0.06343, -0.2152, -0.9745, 0.06343, -0.2152, -0.9656, 0.02201, 0.2592, -0.9639, 0.0638, 0.2583, -0.9637, 0.0678, 0.2582, -0.9656, 0.02201, 0.2592, 0.9643, 0.02985, -0.263, 0.9645, 0.05856, -0.2576, 0.9645, 0.05792, -0.2578, 0.9643, 0.02985, -0.263, 0.9656, 0.02201, 0.2592, 0.9637, 0.0678, 0.2582, 0.9639, 0.0638, 0.2583, 0.9656, 0.02201, 0.2592, -2.435e-07, -0.04295, 0.9991, -1.262e-07, 0.1318, 0.9913, -1.262e-07, 0.1318, 0.9913, -2.435e-07, -0.04295, 0.9991, -0.8854, -0.4042, -0.2294, -0.9048, 0.2747, 0.3255, -0.8581, 0.4512, 0.2452, -0.5682, -0.7287, -0.3823, -0.9643, 0.02985, -0.263, -0.9645, 0.05792, -0.2578, -0.9645, 0.05856, -0.2576, -0.9643, 0.02985, -0.263, -0.9544, 0.1319, -0.268, -0.9544, 0.1319, -0.268, -0.9662, 0.09498, -0.2397, -0.9648, 0.0998, -0.2434, -0.9468, 0.1495, 0.2849, -0.9468, 0.1495, 0.2849, -0.9548, 0.1182, 0.2727, -0.9573, 0.1072, 0.2684, 0.0, 0.1906, 0.9817, 0.0, 0.1906, 0.9817, -8.631e-08, 0.0856, 0.9963, -8.631e-08, 0.0856, 0.9963, 0.9544, 0.1319, -0.268, 0.9544, 0.1319, -0.268, 0.9648, 0.0998, -0.2434, 0.9662, 0.09498, -0.2397, 1.339e-07, 0.06966, -0.9976, 1.339e-07, 0.06966, -0.9976, 1.514e-07, -0.03438, -0.9994, 1.514e-07, -0.03438, -0.9994, 0.9468, 0.1495, 0.2849, 0.9468, 0.1495, 0.2849, 0.9573, 0.1072, 0.2684, 0.9548, 0.1182, 0.2727, 1.65e-08, -0.7639, -0.6453, 1.65e-08, -0.7639, -0.6453, -5.147e-09, -0.9975, 0.0711, -5.147e-09, -0.9975, 0.0711, -2.828e-08, -0.3699, 0.9291, -2.828e-08, -0.3699, 0.9291, -5.147e-09, -0.9975, 0.0711, -5.147e-09, -0.9975, 0.0711, -0.8108, 0.1397, -0.5684, -0.002923, -0.006827, -1.0, -0.006588, -0.01538, -0.9999, 0.0005683, 0.06472, -0.9979, -0.002923, -0.006827, -1.0, -0.04618, -0.003295, -0.9989, -0.03703, -0.002642, -0.9993, -0.006588, -0.01538, -0.9999, -0.04618, -0.003295, -0.9989, 0.251, 0.1243, -0.96, -0.01569, 0.06885, -0.9975, -0.03703, -0.002642, -0.9993, 0.251, 0.1243, -0.96, -0.8108, 0.1397, -0.5684, 0.0005683, 0.06472, -0.9979, -0.01569, 0.06885, -0.9975, -0.8581, 0.4512, 0.2452, 0.3182, 0.4512, 0.8338, 0.4598, 0.7432, 0.486, -0.6646, 0.7432, -0.07668, -0.9048, 0.2747, 0.3255, 0.3591, 0.3081, 0.8809, 0.3182, 0.4512, 0.8338, -0.8581, 0.4512, 0.2452, 0.7425, -0.2869, -0.6053, -0.8854, -0.4042, -0.2294, -0.5682, -0.7287, -0.3823, 0.6466, -0.7287, 0.2255, 0.3591, 0.3081, 0.8809, 0.7425, -0.2869, -0.6053, 0.6466, -0.7287, 0.2255, 0.3182, 0.4512, 0.8338, 0.251, 0.1243, -0.96, 0.2981, 0.0004287, -0.9545, 0.7425, -0.2869, -0.6053, 0.3591, 0.3081, 0.8809, 0.2981, 0.0004287, -0.9545, 0.1426, -0.003583, -0.9898, -0.8854, -0.4042, -0.2294, 0.7425, -0.2869, -0.6053, -0.8108, 0.1397, -0.5684, 0.251, 0.1243, -0.96, 0.3591, 0.3081, 0.8809, -0.9048, 0.2747, 0.3255, 0.1426, -0.003583, -0.9898, -0.8108, 0.1397, -0.5684, -0.9048, 0.2747, 0.3255, -0.8854, -0.4042, -0.2294, -0.6646, 0.7432, -0.07668, 0.4598, 0.7432, 0.486, 0.695, 0.7137, 0.08706, -0.4864, 0.7137, -0.504, 0.7087, -0.6857, 0.1658, -0.5576, -0.6857, -0.4678, -0.5578, -0.6855, -0.4679, 0.7089, -0.6855, 0.1659, 0.3182, 0.4512, 0.8338, 0.7087, -0.6857, 0.1658, 0.7089, -0.6855, 0.1659, 0.4598, 0.7432, 0.486, -0.5576, -0.6857, -0.4678, -0.8581, 0.4512, 0.2452, -0.6646, 0.7432, -0.07668, -0.5578, -0.6855, -0.4679, 0.7745, -0.4982, -0.3899, -0.1523, -0.4982, -0.8536, -0.5081, -0.3418, -0.7905, 0.9374, -0.3418, -0.06728, 0.7383, -0.6734, -0.03828, -0.412, -0.6734, -0.6139, -0.5222, -0.5881, -0.6176, 0.8074, -0.5881, 0.04768, 0.4598, 0.7432, 0.486, 0.7383, -0.6734, -0.03828, 0.8074, -0.5881, 0.04768, 0.695, 0.7137, 0.08706, -0.412, -0.6734, -0.6139, -0.6646, 0.7432, -0.07668, -0.4864, 0.7137, -0.504, -0.5222, -0.5881, -0.6176, 0.4169, 0.363, -0.8333, -0.3092, 0.499, -0.8096, 0.8333, 0.499, -0.2379, 0.4169, 0.363, -0.8333, 0.695, 0.7137, 0.08706, 0.7745, -0.4982, -0.3899, 0.9374, -0.3418, -0.06728, 0.8333, 0.499, -0.2379, -0.1523, -0.4982, -0.8536, -0.4864, 0.7137, -0.504, -0.3092, 0.499, -0.8096, -0.5081, -0.3418, -0.7905, -0.4864, 0.7137, -0.504, 0.695, 0.7137, 0.08706, 0.8333, 0.499, -0.2379, -0.3092, 0.499, -0.8096, -0.6494, -0.7411, 0.1706, -0.352, 0.2977, 0.8874, -0.3788, 0.4512, 0.808, -0.6615, -0.7287, 0.1772, -0.3788, 0.4512, 0.808, 0.8376, 0.4512, 0.3078, 0.6685, 0.7432, -0.02747, -0.4944, 0.7432, 0.4507, -0.352, 0.2977, 0.8874, 0.8744, 0.2977, 0.3831, 0.8376, 0.4512, 0.3078, -0.3788, 0.4512, 0.808, 0.5815, -0.7411, -0.3356, -0.6494, -0.7411, 0.1706, -0.6615, -0.7287, 0.1772, 0.5948, -0.7287, -0.3394, 0.8744, 0.2977, 0.3831, 0.5815, -0.7411, -0.3356, 0.5948, -0.7287, -0.3394, 0.8376, 0.4512, 0.3078, 0.3492, 0.3959, 0.8493, 0.3492, 0.3959, 0.8493, 0.8744, 0.2977, 0.3831, -0.352, 0.2977, 0.8874, -0.4944, 0.7432, 0.4507, 0.6685, 0.7432, -0.02747, 0.5222, 0.7137, -0.4668, -0.6995, 0.7137, 0.03558, 0.5906, -0.6857, -0.4254, -0.719, -0.6857, 0.1131, -0.7192, -0.6855, 0.1132, 0.5908, -0.6855, -0.4255, 0.8376, 0.4512, 0.3078, 0.5906, -0.6857, -0.4254, 0.5908, -0.6855, -0.4255, 0.6685, 0.7432, -0.02747, -0.719, -0.6857, 0.1131, -0.3788, 0.4512, 0.808, -0.4944, 0.7432, 0.4507, -0.7192, -0.6855, 0.1132, 0.2148, -0.4982, -0.84, -0.7436, -0.4982, -0.4459, -0.9299, -0.3418, -0.1362, 0.5651, -0.3418, -0.7509, 0.4562, -0.6734, -0.5818, -0.7335, -0.6734, -0.09261, -0.8087, -0.5881, -0.01198, 0.5663, -0.5881, -0.5774, 0.6685, 0.7432, -0.02747, 0.4562, -0.6734, -0.5818, 0.5663, -0.5881, -0.5774, 0.5222, 0.7137, -0.4668, -0.7335, -0.6734, -0.09261, -0.4944, 0.7432, 0.4507, -0.6995, 0.7137, 0.03558, -0.8087, -0.5881, -0.01198, -0.3544, 0.363, -0.8618, -0.8135, 0.499, -0.2987, 0.368, 0.499, -0.7846, -0.3544, 0.363, -0.8618, 0.5222, 0.7137, -0.4668, 0.2148, -0.4982, -0.84, 0.5651, -0.3418, -0.7509, 0.368, 0.499, -0.7846, -0.7436, -0.4982, -0.4459, -0.6995, 0.7137, 0.03558, -0.8135, 0.499, -0.2987, -0.9299, -0.3418, -0.1362, -0.6995, 0.7137, 0.03558, 0.5222, 0.7137, -0.4668, 0.368, 0.499, -0.7846, -0.8135, 0.499, -0.2987, 0.0, -0.8728, 0.488, 0.0, -0.8728, 0.488, 0.0, 0.3093, 0.951, 0.0, 0.3093, 0.951, 0.0, -0.8728, 0.488, 0.2498, -0.8112, 0.5287, -1.262e-07, 0.1318, 0.9913, 0.0, 0.3093, 0.951, -0.2498, -0.8112, 0.5287, 0.0, -0.8728, 0.488, 0.0, 0.3093, 0.951, -1.262e-07, 0.1318, 0.9913, 0.2498, -0.8112, 0.5287, -0.2498, -0.8112, 0.5287, -1.262e-07, 0.1318, 0.9913, -1.262e-07, 0.1318, 0.9913, 0.8053, 0.2427, -0.5409, -0.8053, 0.2427, -0.5409, -0.6179, 0.321, -0.7178, 0.6179, 0.321, -0.7178, 0.8246, 0.2775, -0.493, -0.8246, 0.2775, -0.493, -0.5628, 0.4041, -0.7211, 0.5628, 0.4041, -0.7211, -0.2498, -0.8112, 0.5287, 0.2498, -0.8112, 0.5287, 0.7054, -0.5326, 0.4676, -0.7054, -0.5326, 0.4676, 0.2498, -0.8112, 0.5287, 0.8246, 0.2775, -0.493, 0.5628, 0.4041, -0.7211, 0.7054, -0.5326, 0.4676, -0.6905, -0.4877, 0.5342, 0.6905, -0.4877, 0.5342, 0.6612, -0.3013, 0.687, -0.6612, -0.3013, 0.687, -0.7054, -0.5326, 0.4676, 0.7054, -0.5326, 0.4676, 0.6905, -0.4877, 0.5342, -0.6905, -0.4877, 0.5342, 0.7054, -0.5326, 0.4676, 0.8053, 0.2427, -0.5409, 0.6179, 0.321, -0.7178, 0.6905, -0.4877, 0.5342, -0.8053, 0.2427, -0.5409, -0.7054, -0.5326, 0.4676, -0.6905, -0.4877, 0.5342, -0.6179, 0.321, -0.7178, -0.385, 0.9203, 0.06939, -0.6612, -0.3013, 0.687, -0.6188, 0.2396, 0.7481, -0.8366, 0.5466, 0.03685, 0.6905, -0.4877, 0.5342, 0.5891, 0.7425, -0.3189, 0.7836, 0.5706, -0.2458, 0.6612, -0.3013, 0.687, -0.5891, 0.7425, -0.3189, -0.6905, -0.4877, 0.5342, -0.6612, -0.3013, 0.687, -0.7836, 0.5706, -0.2458, 0.5891, 0.7425, -0.3189, -0.5891, 0.7425, -0.3189, -0.7836, 0.5706, -0.2458, 0.7836, 0.5706, -0.2458, 0.6188, 0.2396, 0.7481, -2.009e-06, 0.7118, 0.7024, -2.009e-06, 0.7118, 0.7024, -0.6188, 0.2396, 0.7481, 0.385, 0.9203, 0.06939, -0.385, 0.9203, 0.06939, -0.8366, 0.5466, 0.03685, 0.8366, 0.5466, 0.03685, -0.6612, -0.3013, 0.687, 0.6612, -0.3013, 0.687, 0.6188, 0.2396, 0.7481, -0.6188, 0.2396, 0.7481, 0.6612, -0.3013, 0.687, 0.385, 0.9203, 0.06939, 0.8366, 0.5466, 0.03685, 0.6188, 0.2396, 0.7481, 0.0, 0.0, 1.0, 0.0, 0.0, 1.0, 0.0, 0.0, 1.0, 0.0, 0.0, 1.0, 0.0, 0.0, 1.0, 0.0, 0.0, 1.0, 0.0, 0.0, 1.0, 0.0, 0.0, 1.0, 0.0, 0.0, 1.0, 0.0, 0.0, 1.0, 0.0, 0.0, 1.0, 0.0, 0.0, 1.0, 0.0, 0.0, 1.0, 0.0, 0.0, 1.0, 0.0, 0.0, 1.0, 0.0, 0.0, 1.0, 0.1127, -0.8052, -0.5822, 0.1311, 0.397, -0.9084, 0.06342, 0.4349, -0.8982, 0.203, 0.2664, -0.9422, -0.03208, 0.3992, -0.9163, -0.04452, -0.8221, -0.5676, -0.09026, 0.3088, -0.9468, -0.03008, 0.4009, -0.9156, 0.1311, 0.397, -0.9084, -0.03208, 0.3992, -0.9163, -0.03008, 0.4009, -0.9156, 0.06342, 0.4349, -0.8982, -0.04452, -0.8221, -0.5676, 0.1127, -0.8052, -0.5822, 0.203, 0.2664, -0.9422, -0.09026, 0.3088, -0.9468, -0.7802, 0.6135, 0.1221, 0.6164, 0.6135, 0.4936, 0.5913, 0.6344, 0.4979, -0.7605, 0.6344, 0.1384, 0.6489, 0.3645, 0.6678, 0.7107, -0.5404, -0.4504, 0.8883, -0.3962, -0.2322, 0.3541, 0.5082, 0.7851, 0.7107, -0.5404, -0.4504, -0.393, -0.5404, -0.7439, -0.6556, -0.3962, -0.6428, 0.8883, -0.3962, -0.2322, -0.393, -0.5404, -0.7439, -0.895, 0.3645, 0.2572, -0.6973, 0.5082, 0.5054, -0.6556, -0.3962, -0.6428, 0.6853, -0.3596, -0.6333, -0.2801, -0.3596, -0.89, -0.671, -0.2268, -0.7059, 0.933, -0.2268, -0.2792, 0.6164, 0.6135, 0.4936, 0.703, -0.5016, -0.5041, 0.8944, -0.362, -0.2627, 0.5913, 0.6344, 0.4979, 0.703, -0.5016, -0.5041, -0.3597, -0.5016, -0.7867, -0.6457, -0.362, -0.6723, 0.8944, -0.362, -0.2627, -0.3597, -0.5016, -0.7867, -0.7802, 0.6135, 0.1221, -0.7605, 0.6344, 0.1384, -0.6457, -0.362, -0.6723, -0.2969, 0.8312, -0.47, 0.4912, 0.8312, -0.2604, 0.8733, 0.4867, 0.02173, -0.7687, 0.4867, -0.415, -0.2801, -0.3596, -0.89, -0.5436, 0.8249, -0.1549, -0.7551, 0.6228, -0.2047, -0.671, -0.2268, -0.7059, -0.5436, 0.8249, -0.1549, 0.5487, 0.8249, 0.1357, 0.7571, 0.6228, 0.1975, -0.7551, 0.6228, -0.2047, 0.5487, 0.8249, 0.1357, 0.6853, -0.3596, -0.6333, 0.933, -0.2268, -0.2792, 0.7571, 0.6228, 0.1975, 0.2098, 0.5776, -0.7889, 0.2098, 0.5776, -0.7889, 0.2098, 0.5776, -0.7889, 0.2098, 0.5776, -0.7889, 0.4912, 0.8312, -0.2604, 0.6572, -0.3185, -0.6831, 0.9285, -0.1962, -0.3152, 0.8733, 0.4867, 0.02173, 0.6572, -0.3185, -0.6831, -0.231, -0.3185, -0.9193, -0.6493, -0.1962, -0.7348, 0.9285, -0.1962, -0.3152, -0.231, -0.3185, -0.9193, -0.2969, 0.8312, -0.47, -0.7687, 0.4867, -0.415, -0.6493, -0.1962, -0.7348, -0.5975, 0.3645, 0.7142, 0.9116, 0.3645, 0.1899, 0.733, 0.5082, 0.4522, -0.2947, 0.5082, 0.8092, -0.578, 0.6135, 0.5381, 0.7871, 0.6135, 0.06377, 0.7687, 0.6344, 0.08142, -0.5526, 0.6344, 0.5405, 0.9116, 0.3645, 0.1899, 0.3366, -0.5404, -0.7711, 0.606, -0.3962, -0.6898, 0.733, 0.5082, 0.4522, 0.3366, -0.5404, -0.7711, -0.7422, -0.5404, -0.3963, -0.9031, -0.3962, -0.1655, 0.606, -0.3962, -0.6898, -0.7422, -0.5404, -0.3963, -0.5975, 0.3645, 0.7142, -0.2947, 0.5082, 0.8092, -0.9031, -0.3962, -0.1655, 0.2132, -0.3596, -0.9084, -0.7305, -0.3596, -0.5806, -0.9512, -0.2268, -0.2091, 0.6167, -0.2268, -0.7538, 0.7871, 0.6135, 0.06377, 0.3002, -0.5016, -0.8113, 0.5939, -0.362, -0.7185, 0.7687, 0.6344, 0.08142, 0.3002, -0.5016, -0.8113, -0.7386, -0.5016, -0.4504, -0.9114, -0.362, -0.1955, 0.5939, -0.362, -0.7185, -0.7386, -0.5016, -0.4504, -0.578, 0.6135, 0.5381, -0.5526, 0.6344, 0.5405, -0.9114, -0.362, -0.1955, -0.5092, 0.8312, -0.2231, 0.2612, 0.8312, -0.4908, 0.7357, 0.4867, -0.471, -0.8692, 0.4867, 0.0866, -0.7305, -0.3596, -0.5806, -0.5371, 0.8249, 0.1761, -0.7403, 0.6228, 0.2532, -0.9512, -0.2268, -0.2091, -0.5371, 0.8249, 0.1761, 0.5306, 0.8249, -0.1948, 0.7378, 0.6228, -0.2603, -0.7403, 0.6228, 0.2532, 0.5306, 0.8249, -0.1948, 0.2132, -0.3596, -0.9084, 0.6167, -0.2268, -0.7538, 0.7378, 0.6228, -0.2603, -0.2679, 0.5776, -0.7711, -0.2679, 0.5776, -0.7711, -0.2679, 0.5776, -0.7711, -0.2679, 0.5776, -0.7711, 0.2612, 0.8312, -0.4908, 0.162, -0.3185, -0.934, 0.5928, -0.1962, -0.7811, 0.7357, 0.4867, -0.471, 0.162, -0.3185, -0.934, -0.7062, -0.3185, -0.6323, -0.9494, -0.1962, -0.2453, 0.5928, -0.1962, -0.7811, -0.7062, -0.3185, -0.6323, -0.5092, 0.8312, -0.2231, -0.8692, 0.4867, 0.0866, -0.9494, -0.1962, -0.2453, 0.0, 0.9953, 0.09692, 0.0, 0.9953, 0.09692, 0.0, 0.9953, 0.09692, 0.0, 0.9953, 0.09692, 0.0, 0.9915, -0.1303, 0.0, 0.9915, -0.1303, 0.0, 0.9915, -0.1303, 0.0, 0.9915, -0.1303])] * 3)])
me_icosphere = bpy.data.meshes.new('Icosphere')
me_icosphere.from_pydata([(0.0, 0.0, -1.0), (0.7236, -0.5257, -0.4472), (-0.2764, -0.8506, -0.4472), (-0.8944, 0.0, -0.4472), (-0.2764, 0.8506, -0.4472), (0.7236, 0.5257, -0.4472), (0.2764, -0.8506, 0.4472), (-0.7236, -0.5257, 0.4472), (-0.7236, 0.5257, 0.4472), (0.2764, 0.8506, 0.4472), (0.8944, 0.0, 0.4472), (0.0, 0.0, 1.0), (-0.1625, -0.5, -0.8507), (0.4253, -0.309, -0.8507), (0.2629, -0.809, -0.5257), (0.8506, 0.0, -0.5257), (0.4253, 0.309, -0.8507), (-0.5257, 0.0, -0.8507), (-0.6882, -0.5, -0.5257), (-0.1625, 0.5, -0.8507), (-0.6882, 0.5, -0.5257), (0.2629, 0.809, -0.5257), (0.9511, -0.309, 0.0), (0.9511, 0.309, 0.0), (0.0, -1.0, 0.0), (0.5878, -0.809, 0.0), (-0.9511, -0.309, 0.0), (-0.5878, -0.809, 0.0), (-0.5878, 0.809, 0.0), (-0.9511, 0.309, 0.0), (0.5878, 0.809, 0.0), (0.0, 1.0, 0.0), (0.6882, -0.5, 0.5257), (-0.2629, -0.809, 0.5257), (-0.8506, 0.0, 0.5257), (-0.2629, 0.809, 0.5257), (0.6882, 0.5, 0.5257), (0.1625, -0.5, 0.8507), (0.5257, 0.0, 0.8507), (-0.4253, -0.309, 0.8507), (-0.4253, 0.309, 0.8507), (0.1625, 0.5, 0.8507)], [], [(0, 13, 12), (1, 13, 15), (0, 12, 17), (0, 17, 19), (0, 19, 16), (1, 15, 22), (2, 14, 24), (3, 18, 26), (4, 20, 28), (5, 21, 30), (1, 22, 25), (2, 24, 27), (3, 26, 29), (4, 28, 31), (5, 30, 23), (6, 32, 37), (7, 33, 39), (8, 34, 40), (9, 35, 41), (10, 36, 38), (38, 41, 11), (38, 36, 41), (36, 9, 41), (41, 40, 11), (41, 35, 40), (35, 8, 40), (40, 39, 11), (40, 34, 39), (34, 7, 39), (39, 37, 11), (39, 33, 37), (33, 6, 37), (37, 38, 11), (37, 32, 38), (32, 10, 38), (23, 36, 10), (23, 30, 36), (30, 9, 36), (31, 35, 9), (31, 28, 35), (28, 8, 35), (29, 34, 8), (29, 26, 34), (26, 7, 34), (27, 33, 7), (27, 24, 33), (24, 6, 33), (25, 32, 6), (25, 22, 32), (22, 10, 32), (30, 31, 9), (30, 21, 31), (21, 4, 31), (28, 29, 8), (28, 20, 29), (20, 3, 29), (26, 27, 7), (26, 18, 27), (18, 2, 27), (24, 25, 6), (24, 14, 25), (14, 1, 25), (22, 23, 10), (22, 15, 23), (15, 5, 23), (16, 21, 5), (16, 19, 21), (19, 4, 21), (19, 20, 4), (19, 17, 20), (17, 3, 20), (17, 18, 3), (17, 12, 18), (12, 2, 18), (15, 16, 5), (15, 13, 16), (13, 0, 16), (12, 14, 2), (12, 13, 14), (13, 1, 14)])
_uv = me_icosphere.uv_layers.new(name='UVMap')
_uv.uv.foreach_set('vector', [0.1818, 0.0, 0.2273, 0.07873, 0.1364, 0.07873, 0.2727, 0.1575, 0.3182, 0.07873, 0.3636, 0.1575, 0.9091, 0.0, 0.9545, 0.07873, 0.8636, 0.07873, 0.7273, 0.0, 0.7727, 0.07873, 0.6818, 0.07873, 0.5455, 0.0, 0.5909, 0.07873, 0.5, 0.07873, 0.2727, 0.1575, 0.3636, 0.1575, 0.3182, 0.2362, 0.09091, 0.1575, 0.1818, 0.1575, 0.1364, 0.2362, 0.8182, 0.1575, 0.9091, 0.1575, 0.8636, 0.2362, 0.6364, 0.1575, 0.7273, 0.1575, 0.6818, 0.2362, 0.4545, 0.1575, 0.5455, 0.1575, 0.5, 0.2362, 0.2727, 0.1575, 0.3182, 0.2362, 0.2273, 0.2362, 0.09091, 0.1575, 0.1364, 0.2362, 0.04546, 0.2362, 0.8182, 0.1575, 0.8636, 0.2362, 0.7727, 0.2362, 0.6364, 0.1575, 0.6818, 0.2362, 0.5909, 0.2362, 0.4545, 0.1575, 0.5, 0.2362, 0.4091, 0.2362, 0.1818, 0.3149, 0.2727, 0.3149, 0.2273, 0.3937, 0.0, 0.3149, 0.09091, 0.3149, 0.04546, 0.3937, 0.7273, 0.3149, 0.8182, 0.3149, 0.7727, 0.3937, 0.5455, 0.3149, 0.6364, 0.3149, 0.5909, 0.3937, 0.3636, 0.3149, 0.4545, 0.3149, 0.4091, 0.3937, 0.4091, 0.3937, 0.5, 0.3937, 0.4545, 0.4724, 0.4091, 0.3937, 0.4545, 0.3149, 0.5, 0.3937, 0.4545, 0.3149, 0.5455, 0.3149, 0.5, 0.3937, 0.5909, 0.3937, 0.6818, 0.3937, 0.6364, 0.4724, 0.5909, 0.3937, 0.6364, 0.3149, 0.6818, 0.3937, 0.6364, 0.3149, 0.7273, 0.3149, 0.6818, 0.3937, 0.7727, 0.3937, 0.8636, 0.3937, 0.8182, 0.4724, 0.7727, 0.3937, 0.8182, 0.3149, 0.8636, 0.3937, 0.8182, 0.3149, 0.9091, 0.3149, 0.8636, 0.3937, 0.04546, 0.3937, 0.1364, 0.3937, 0.09091, 0.4724, 0.04546, 0.3937, 0.09091, 0.3149, 0.1364, 0.3937, 0.09091, 0.3149, 0.1818, 0.3149, 0.1364, 0.3937, 0.2273, 0.3937, 0.3182, 0.3937, 0.2727, 0.4724, 0.2273, 0.3937, 0.2727, 0.3149, 0.3182, 0.3937, 0.2727, 0.3149, 0.3636, 0.3149, 0.3182, 0.3937, 0.4091, 0.2362, 0.4545, 0.3149, 0.3636, 0.3149, 0.4091, 0.2362, 0.5, 0.2362, 0.4545, 0.3149, 0.5, 0.2362, 0.5455, 0.3149, 0.4545, 0.3149, 0.5909, 0.2362, 0.6364, 0.3149, 0.5455, 0.3149, 0.5909, 0.2362, 0.6818, 0.2362, 0.6364, 0.3149, 0.6818, 0.2362, 0.7273, 0.3149, 0.6364, 0.3149, 0.7727, 0.2362, 0.8182, 0.3149, 0.7273, 0.3149, 0.7727, 0.2362, 0.8636, 0.2362, 0.8182, 0.3149, 0.8636, 0.2362, 0.9091, 0.3149, 0.8182, 0.3149, 0.04546, 0.2362, 0.09091, 0.3149, 0.0, 0.3149, 0.04546, 0.2362, 0.1364, 0.2362, 0.09091, 0.3149, 0.1364, 0.2362, 0.1818, 0.3149, 0.09091, 0.3149, 0.2273, 0.2362, 0.2727, 0.3149, 0.1818, 0.3149, 0.2273, 0.2362, 0.3182, 0.2362, 0.2727, 0.3149, 0.3182, 0.2362, 0.3636, 0.3149, 0.2727, 0.3149, 0.5, 0.2362, 0.5909, 0.2362, 0.5455, 0.3149, 0.5, 0.2362, 0.5455, 0.1575, 0.5909, 0.2362, 0.5455, 0.1575, 0.6364, 0.1575, 0.5909, 0.2362, 0.6818, 0.2362, 0.7727, 0.2362, 0.7273, 0.3149, 0.6818, 0.2362, 0.7273, 0.1575, 0.7727, 0.2362, 0.7273, 0.1575, 0.8182, 0.1575, 0.7727, 0.2362, 0.8636, 0.2362, 0.9545, 0.2362, 0.9091, 0.3149, 0.8636, 0.2362, 0.9091, 0.1575, 0.9545, 0.2362, 0.9091, 0.1575, 1.0, 0.1575, 0.9545, 0.2362, 0.1364, 0.2362, 0.2273, 0.2362, 0.1818, 0.3149, 0.1364, 0.2362, 0.1818, 0.1575, 0.2273, 0.2362, 0.1818, 0.1575, 0.2727, 0.1575, 0.2273, 0.2362, 0.3182, 0.2362, 0.4091, 0.2362, 0.3636, 0.3149, 0.3182, 0.2362, 0.3636, 0.1575, 0.4091, 0.2362, 0.3636, 0.1575, 0.4545, 0.1575, 0.4091, 0.2362, 0.5, 0.07873, 0.5455, 0.1575, 0.4545, 0.1575, 0.5, 0.07873, 0.5909, 0.07873, 0.5455, 0.1575, 0.5909, 0.07873, 0.6364, 0.1575, 0.5455, 0.1575, 0.6818, 0.07873, 0.7273, 0.1575, 0.6364, 0.1575, 0.6818, 0.07873, 0.7727, 0.07873, 0.7273, 0.1575, 0.7727, 0.07873, 0.8182, 0.1575, 0.7273, 0.1575, 0.8636, 0.07873, 0.9091, 0.1575, 0.8182, 0.1575, 0.8636, 0.07873, 0.9545, 0.07873, 0.9091, 0.1575, 0.9545, 0.07873, 1.0, 0.1575, 0.9091, 0.1575, 0.3636, 0.1575, 0.4091, 0.07873, 0.4545, 0.1575, 0.3636, 0.1575, 0.3182, 0.07873, 0.4091, 0.07873, 0.3182, 0.07873, 0.3636, 0.0, 0.4091, 0.07873, 0.1364, 0.07873, 0.1818, 0.1575, 0.09091, 0.1575, 0.1364, 0.07873, 0.2273, 0.07873, 0.1818, 0.1575, 0.2273, 0.07873, 0.2727, 0.1575, 0.1818, 0.1575])
me_icosphere.use_remesh_fix_poles = True
me_icosphere.use_remesh_preserve_attributes = False
me_icosphere.update()
me_icosphere_001 = bpy.data.meshes.new('Icosphere.001')
me_icosphere_001.from_pydata([(0.0, 0.0, -1.0), (0.7236, -0.5257, -0.4472), (-0.2764, -0.8506, -0.4472), (-0.8944, 0.0, -0.4472), (-0.2764, 0.8506, -0.4472), (0.7236, 0.5257, -0.4472), (0.2764, -0.8506, 0.4472), (-0.7236, -0.5257, 0.4472), (-0.7236, 0.5257, 0.4472), (0.2764, 0.8506, 0.4472), (0.8944, 0.0, 0.4472), (0.0, 0.0, 1.0), (-0.1625, -0.5, -0.8507), (0.4253, -0.309, -0.8507), (0.2629, -0.809, -0.5257), (0.8506, 0.0, -0.5257), (0.4253, 0.309, -0.8507), (-0.5257, 0.0, -0.8507), (-0.6882, -0.5, -0.5257), (-0.1625, 0.5, -0.8507), (-0.6882, 0.5, -0.5257), (0.2629, 0.809, -0.5257), (0.9511, -0.309, 0.0), (0.9511, 0.309, 0.0), (0.0, -1.0, 0.0), (0.5878, -0.809, 0.0), (-0.9511, -0.309, 0.0), (-0.5878, -0.809, 0.0), (-0.5878, 0.809, 0.0), (-0.9511, 0.309, 0.0), (0.5878, 0.809, 0.0), (0.0, 1.0, 0.0), (0.6882, -0.5, 0.5257), (-0.2629, -0.809, 0.5257), (-0.8506, 0.0, 0.5257), (-0.2629, 0.809, 0.5257), (0.6882, 0.5, 0.5257), (0.1625, -0.5, 0.8507), (0.5257, 0.0, 0.8507), (-0.4253, -0.309, 0.8507), (-0.4253, 0.309, 0.8507), (0.1625, 0.5, 0.8507)], [], [(0, 13, 12), (1, 13, 15), (0, 12, 17), (0, 17, 19), (0, 19, 16), (1, 15, 22), (2, 14, 24), (3, 18, 26), (4, 20, 28), (5, 21, 30), (1, 22, 25), (2, 24, 27), (3, 26, 29), (4, 28, 31), (5, 30, 23), (6, 32, 37), (7, 33, 39), (8, 34, 40), (9, 35, 41), (10, 36, 38), (38, 41, 11), (38, 36, 41), (36, 9, 41), (41, 40, 11), (41, 35, 40), (35, 8, 40), (40, 39, 11), (40, 34, 39), (34, 7, 39), (39, 37, 11), (39, 33, 37), (33, 6, 37), (37, 38, 11), (37, 32, 38), (32, 10, 38), (23, 36, 10), (23, 30, 36), (30, 9, 36), (31, 35, 9), (31, 28, 35), (28, 8, 35), (29, 34, 8), (29, 26, 34), (26, 7, 34), (27, 33, 7), (27, 24, 33), (24, 6, 33), (25, 32, 6), (25, 22, 32), (22, 10, 32), (30, 31, 9), (30, 21, 31), (21, 4, 31), (28, 29, 8), (28, 20, 29), (20, 3, 29), (26, 27, 7), (26, 18, 27), (18, 2, 27), (24, 25, 6), (24, 14, 25), (14, 1, 25), (22, 23, 10), (22, 15, 23), (15, 5, 23), (16, 21, 5), (16, 19, 21), (19, 4, 21), (19, 20, 4), (19, 17, 20), (17, 3, 20), (17, 18, 3), (17, 12, 18), (12, 2, 18), (15, 16, 5), (15, 13, 16), (13, 0, 16), (12, 14, 2), (12, 13, 14), (13, 1, 14)])
_uv = me_icosphere_001.uv_layers.new(name='UVMap')
_uv.uv.foreach_set('vector', [0.1818, 0.0, 0.2273, 0.07873, 0.1364, 0.07873, 0.2727, 0.1575, 0.3182, 0.07873, 0.3636, 0.1575, 0.9091, 0.0, 0.9545, 0.07873, 0.8636, 0.07873, 0.7273, 0.0, 0.7727, 0.07873, 0.6818, 0.07873, 0.5455, 0.0, 0.5909, 0.07873, 0.5, 0.07873, 0.2727, 0.1575, 0.3636, 0.1575, 0.3182, 0.2362, 0.09091, 0.1575, 0.1818, 0.1575, 0.1364, 0.2362, 0.8182, 0.1575, 0.9091, 0.1575, 0.8636, 0.2362, 0.6364, 0.1575, 0.7273, 0.1575, 0.6818, 0.2362, 0.4545, 0.1575, 0.5455, 0.1575, 0.5, 0.2362, 0.2727, 0.1575, 0.3182, 0.2362, 0.2273, 0.2362, 0.09091, 0.1575, 0.1364, 0.2362, 0.04546, 0.2362, 0.8182, 0.1575, 0.8636, 0.2362, 0.7727, 0.2362, 0.6364, 0.1575, 0.6818, 0.2362, 0.5909, 0.2362, 0.4545, 0.1575, 0.5, 0.2362, 0.4091, 0.2362, 0.1818, 0.3149, 0.2727, 0.3149, 0.2273, 0.3937, 0.0, 0.3149, 0.09091, 0.3149, 0.04546, 0.3937, 0.7273, 0.3149, 0.8182, 0.3149, 0.7727, 0.3937, 0.5455, 0.3149, 0.6364, 0.3149, 0.5909, 0.3937, 0.3636, 0.3149, 0.4545, 0.3149, 0.4091, 0.3937, 0.4091, 0.3937, 0.5, 0.3937, 0.4545, 0.4724, 0.4091, 0.3937, 0.4545, 0.3149, 0.5, 0.3937, 0.4545, 0.3149, 0.5455, 0.3149, 0.5, 0.3937, 0.5909, 0.3937, 0.6818, 0.3937, 0.6364, 0.4724, 0.5909, 0.3937, 0.6364, 0.3149, 0.6818, 0.3937, 0.6364, 0.3149, 0.7273, 0.3149, 0.6818, 0.3937, 0.7727, 0.3937, 0.8636, 0.3937, 0.8182, 0.4724, 0.7727, 0.3937, 0.8182, 0.3149, 0.8636, 0.3937, 0.8182, 0.3149, 0.9091, 0.3149, 0.8636, 0.3937, 0.04546, 0.3937, 0.1364, 0.3937, 0.09091, 0.4724, 0.04546, 0.3937, 0.09091, 0.3149, 0.1364, 0.3937, 0.09091, 0.3149, 0.1818, 0.3149, 0.1364, 0.3937, 0.2273, 0.3937, 0.3182, 0.3937, 0.2727, 0.4724, 0.2273, 0.3937, 0.2727, 0.3149, 0.3182, 0.3937, 0.2727, 0.3149, 0.3636, 0.3149, 0.3182, 0.3937, 0.4091, 0.2362, 0.4545, 0.3149, 0.3636, 0.3149, 0.4091, 0.2362, 0.5, 0.2362, 0.4545, 0.3149, 0.5, 0.2362, 0.5455, 0.3149, 0.4545, 0.3149, 0.5909, 0.2362, 0.6364, 0.3149, 0.5455, 0.3149, 0.5909, 0.2362, 0.6818, 0.2362, 0.6364, 0.3149, 0.6818, 0.2362, 0.7273, 0.3149, 0.6364, 0.3149, 0.7727, 0.2362, 0.8182, 0.3149, 0.7273, 0.3149, 0.7727, 0.2362, 0.8636, 0.2362, 0.8182, 0.3149, 0.8636, 0.2362, 0.9091, 0.3149, 0.8182, 0.3149, 0.04546, 0.2362, 0.09091, 0.3149, 0.0, 0.3149, 0.04546, 0.2362, 0.1364, 0.2362, 0.09091, 0.3149, 0.1364, 0.2362, 0.1818, 0.3149, 0.09091, 0.3149, 0.2273, 0.2362, 0.2727, 0.3149, 0.1818, 0.3149, 0.2273, 0.2362, 0.3182, 0.2362, 0.2727, 0.3149, 0.3182, 0.2362, 0.3636, 0.3149, 0.2727, 0.3149, 0.5, 0.2362, 0.5909, 0.2362, 0.5455, 0.3149, 0.5, 0.2362, 0.5455, 0.1575, 0.5909, 0.2362, 0.5455, 0.1575, 0.6364, 0.1575, 0.5909, 0.2362, 0.6818, 0.2362, 0.7727, 0.2362, 0.7273, 0.3149, 0.6818, 0.2362, 0.7273, 0.1575, 0.7727, 0.2362, 0.7273, 0.1575, 0.8182, 0.1575, 0.7727, 0.2362, 0.8636, 0.2362, 0.9545, 0.2362, 0.9091, 0.3149, 0.8636, 0.2362, 0.9091, 0.1575, 0.9545, 0.2362, 0.9091, 0.1575, 1.0, 0.1575, 0.9545, 0.2362, 0.1364, 0.2362, 0.2273, 0.2362, 0.1818, 0.3149, 0.1364, 0.2362, 0.1818, 0.1575, 0.2273, 0.2362, 0.1818, 0.1575, 0.2727, 0.1575, 0.2273, 0.2362, 0.3182, 0.2362, 0.4091, 0.2362, 0.3636, 0.3149, 0.3182, 0.2362, 0.3636, 0.1575, 0.4091, 0.2362, 0.3636, 0.1575, 0.4545, 0.1575, 0.4091, 0.2362, 0.5, 0.07873, 0.5455, 0.1575, 0.4545, 0.1575, 0.5, 0.07873, 0.5909, 0.07873, 0.5455, 0.1575, 0.5909, 0.07873, 0.6364, 0.1575, 0.5455, 0.1575, 0.6818, 0.07873, 0.7273, 0.1575, 0.6364, 0.1575, 0.6818, 0.07873, 0.7727, 0.07873, 0.7273, 0.1575, 0.7727, 0.07873, 0.8182, 0.1575, 0.7273, 0.1575, 0.8636, 0.07873, 0.9091, 0.1575, 0.8182, 0.1575, 0.8636, 0.07873, 0.9545, 0.07873, 0.9091, 0.1575, 0.9545, 0.07873, 1.0, 0.1575, 0.9091, 0.1575, 0.3636, 0.1575, 0.4091, 0.07873, 0.4545, 0.1575, 0.3636, 0.1575, 0.3182, 0.07873, 0.4091, 0.07873, 0.3182, 0.07873, 0.3636, 0.0, 0.4091, 0.07873, 0.1364, 0.07873, 0.1818, 0.1575, 0.09091, 0.1575, 0.1364, 0.07873, 0.2273, 0.07873, 0.1818, 0.1575, 0.2273, 0.07873, 0.2727, 0.1575, 0.1818, 0.1575])
me_icosphere_001.use_remesh_fix_poles = True
me_icosphere_001.use_remesh_preserve_attributes = False
me_icosphere_001.update()
arm_fish = bpy.data.armatures.new('Fish')  # bones are not reproduced

# ---- objects
ob_fish = bpy.data.objects.new('Fish', arm_fish)
ob_fishmesh = bpy.data.objects.new('FishMesh', me_cylinder)
ob_icosphere = bpy.data.objects.new('Icosphere', me_icosphere)
ob_icosphere_001 = bpy.data.objects.new('Icosphere.001', me_icosphere_001)

# ---- transforms, parenting, visibility, modifiers, constraints
ob_fish.location = (0.0, 0.0, 0.0)
ob_fish.rotation_euler = (-1.629e-07, 0.0, 0.0)
ob_fishmesh.parent = ob_fish
ob_fishmesh.location = (0.0, 0.0, 0.0)
ob_fishmesh.color = (0.8, 0.8, 0.8, 1.0)
_vg = ob_fishmesh.vertex_groups.new(name='Bone')
for _i, _w in zip([0, 1, 2, 3, 4, 5, 6, 7, 8, 9, 10, 11, 12, 13, 14, 15, 16, 17, 18, 19, 20, 21, 22, 23, 24, 25, 26, 27, 28, 29, 30, 31, 32, 33, 34, 35, 48, 49, 50, 51, 52, 53, 54, 55, 56, 57, 58, 59, 60, 61, 62, 63, 64, 65, 66, 67, 68, 69, 70, 71, 72, 73, 74, 75, 76, 77, 78, 79, 80, 81, 82, 83, 84, 85, 86, 87, 88, 89, 90, 91, 92, 93, 94, 95, 96, 97, 98, 99, 100, 101, 102, 103, 104, 105, 106, 107, 108, 109, 110, 111, 112, 113, 114, 115, 116, 117, 118, 119, 120, 121, 122, 123, 124, 125, 126, 127, 128, 129, 130, 131, 132, 133, 134, 135, 136, 137, 138, 139, 140, 141, 142, 143, 144, 145, 146, 147, 148, 149, 150, 151, 152, 153, 154, 155, 156, 157, 158, 159, 160, 161, 162, 163, 164, 165, 166, 167, 168, 169], [0.924, 0.06852, 0.9239, 0.06759, 0.9239, 0.0677, 0.924, 0.06875, 0.9239, 0.06967, 0.9239, 0.06956, 0.9999, 0.9901, 0.9993, 0.9975, 0.9999, 0.9901, 0.9993, 0.9975, 0.9999, 0.9901, 0.9993, 0.9975, 0.9999, 0.9901, 0.9993, 0.9975, 0.9999, 0.9901, 0.9993, 0.9975, 0.9999, 0.9901, 0.9993, 0.9975, 0.957, 0.957, 0.957, 0.957, 0.957, 0.957, 0.03437, 0.03483, 0.0338, 0.03385, 0.03478, 0.03426, 0.957, 0.9901, 0.9901, 0.957, 0.957, 0.9901, 0.9901, 0.957, 0.957, 0.9901, 0.957, 0.9901, 0.957, 0.9901, 0.9901, 0.957, 0.957, 0.9901, 0.9901, 0.957, 0.957, 0.9901, 0.9901, 0.957, 0.957, 0.957, 0.957, 0.9901, 0.9901, 0.957, 0.957, 0.9901, 0.957, 0.9901, 0.957, 0.9901, 0.9901, 0.957, 0.957, 0.9901, 0.9901, 0.957, 0.957, 0.9901, 0.9901, 0.957, 0.924, 0.924, 0.957, 0.957, 0.924, 0.924, 0.957, 0.957, 0.924, 0.924, 0.957, 0.957, 0.924, 0.924, 0.957, 0.957, 0.924, 0.924, 0.957, 0.957, 0.9239, 0.0677, 0.9239, 0.06759, 0.9239, 0.0677, 0.9239, 0.06759, 0.9239, 0.0677, 0.9239, 0.06759, 0.9239, 0.0677, 0.9239, 0.06759, 0.9239, 0.0677, 0.9239, 0.06759, 0.9239, 0.0677, 0.9239, 0.06759, 0.06759, 0.9239, 0.0677, 0.9239, 0.9239, 0.0677, 0.9239, 0.06759, 0.9239, 0.0677, 0.9239, 0.06759, 0.9239, 0.0677, 0.9239, 0.06759, 0.9239, 0.0677, 0.9239, 0.06759]): _vg.add([_i], _w, 'REPLACE')
_vg = ob_fishmesh.vertex_groups.new(name='Bone.001')
for _i, _w in zip([0, 1, 2, 3, 4, 5, 6, 7, 8, 9, 10, 11, 36, 37, 38, 39, 40, 41, 42, 43, 44, 45, 46, 47, 48, 49, 50, 51, 52, 53, 54, 55, 56, 57, 58, 59, 60, 63, 64, 67, 68, 70, 72, 75, 76, 79, 80, 83, 84, 85, 86, 89, 90, 92, 94, 97, 98, 101, 102, 105, 106, 107, 108, 109, 110, 111, 112, 113, 114, 115, 116, 117, 118, 119, 120, 121, 122, 123, 124, 125, 126, 127, 128, 129, 130, 131, 132, 133, 134, 135, 136, 137, 138, 139, 140, 141, 142, 143, 144, 145, 146, 147, 148, 149, 150, 151, 152, 153, 154, 155, 156, 157, 158, 159, 160, 161, 162, 163, 164, 165, 166, 167, 168, 169], [0.07601, 0.9315, 0.07607, 0.9324, 0.07614, 0.9323, 0.07601, 0.9313, 0.07615, 0.9303, 0.07608, 0.9304, 0.9992, 0.9983, 0.9982, 0.9992, 0.9993, 0.9983, 0.9992, 0.9982, 0.9992, 0.998, 0.9991, 0.998, 0.03804, 0.03807, 0.03807, 0.038, 0.03801, 0.03803, 0.9647, 0.9642, 0.9654, 0.9653, 0.9642, 0.9648, 0.03807, 0.03807, 0.03807, 0.03807, 0.03807, 0.03807, 0.03807, 0.03807, 0.03807, 0.03807, 0.03807, 0.03807, 0.03807, 0.03807, 0.03807, 0.03807, 0.03807, 0.03807, 0.03807, 0.03807, 0.03807, 0.03807, 0.03807, 0.03807, 0.07601, 0.07601, 0.038, 0.03801, 0.07601, 0.07601, 0.038, 0.03801, 0.07601, 0.07601, 0.038, 0.03801, 0.07601, 0.07601, 0.038, 0.03801, 0.07601, 0.07601, 0.038, 0.03801, 0.07614, 0.9323, 0.07615, 0.9324, 0.07614, 0.9323, 0.07615, 0.9324, 0.07614, 0.9323, 0.07615, 0.9324, 0.07614, 0.9323, 0.07615, 0.9324, 0.07614, 0.9323, 0.07615, 0.9324, 0.07614, 0.9323, 0.07615, 0.9324, 0.9324, 0.07614, 0.9323, 0.07615, 0.07614, 0.9323, 0.07615, 0.9324, 0.07614, 0.9323, 0.07615, 0.9324, 0.07614, 0.9323, 0.07615, 0.9324, 0.07614, 0.9323, 0.07615, 0.9324]): _vg.add([_i], _w, 'REPLACE')
_m = ob_fishmesh.modifiers.new('Fish', 'ARMATURE')
_m.object = ob_fish
ob_icosphere.location = (0.1736, -1.059, 0.01319)
ob_icosphere.scale = (-0.04711, -0.04711, -0.04711)
ob_icosphere_001.location = (-0.1692, -1.059, 0.01319)
ob_icosphere_001.scale = (-0.04711, -0.04711, -0.04711)

# ---- collection membership
col_collection.objects.link(ob_fish)
col_collection.objects.link(ob_fishmesh)
col_collection.objects.link(ob_icosphere)
col_collection.objects.link(ob_icosphere_001)

# ---- scene / render settings (as saved in the file)
scene.frame_start = 1; scene.frame_end = 250; scene.frame_set(1)
scene.render.engine = 'BLENDER_EEVEE_NEXT'
scene.cycles.use_denoising = False
scene.cycles.samples = 128
scene.cycles.sampling_pattern = 'TABULATED_SOBOL'
scene.cycles.use_adaptive_sampling = False
scene.cycles.use_light_tree = False
scene.view_settings.view_transform = 'Filmic'
bpy.context.view_layer.update()

# ---- added for rendering (the .blend has no active camera and no usable light): camera, sun
cam_auto = bpy.data.cameras.new('AutoCamera')
cam_auto.lens = 50.0
cam_auto.sensor_width = 36.0
cam_auto.clip_end = 1000.0
ob_auto_camera = bpy.data.objects.new('AutoCamera', cam_auto)
scene.collection.objects.link(ob_auto_camera)
ob_auto_camera.location = (3.47509, -3.88711, 2.80515)
ob_auto_camera.rotation_euler = (1.09748, -7.21219e-08, 0.694738)
scene.camera = ob_auto_camera
light_auto_sun = bpy.data.lights.new('AutoSun', 'SUN')
light_auto_sun.energy = 3.0
light_auto_sun.angle = 0.0523599
ob_auto_sun = bpy.data.objects.new('AutoSun', light_auto_sun)
scene.collection.objects.link(ob_auto_sun)
ob_auto_sun.rotation_euler = (0.872665, 0.174533, 0.523599)
bpy.context.view_layer.update()
